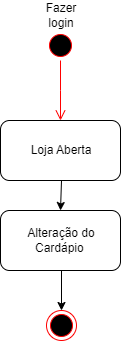

The diagram above was exported from draw.io. Its source (the exported page's mxGraphModel, read from the mxfile embedded in the PNG):
<mxGraphModel dx="1050" dy="565" grid="1" gridSize="10" guides="1" tooltips="1" connect="1" arrows="1" fold="1" page="1" pageScale="1" pageWidth="827" pageHeight="1169" math="0" shadow="0">
  <root>
    <mxCell id="0" />
    <mxCell id="1" parent="0" />
    <mxCell id="NTaN-fSn2Ibv7F4E9sQJ-4" value="" style="ellipse;html=1;shape=startState;fillColor=#000000;strokeColor=#ff0000;" vertex="1" parent="1">
      <mxGeometry x="384" y="40" width="30" height="30" as="geometry" />
    </mxCell>
    <mxCell id="NTaN-fSn2Ibv7F4E9sQJ-5" value="" style="edgeStyle=orthogonalEdgeStyle;html=1;verticalAlign=bottom;endArrow=open;endSize=8;strokeColor=#ff0000;rounded=0;" edge="1" source="NTaN-fSn2Ibv7F4E9sQJ-4" parent="1">
      <mxGeometry relative="1" as="geometry">
        <mxPoint x="399" y="130" as="targetPoint" />
      </mxGeometry>
    </mxCell>
    <mxCell id="NTaN-fSn2Ibv7F4E9sQJ-6" value="" style="rounded=1;whiteSpace=wrap;html=1;" vertex="1" parent="1">
      <mxGeometry x="339" y="130" width="120" height="60" as="geometry" />
    </mxCell>
    <mxCell id="NTaN-fSn2Ibv7F4E9sQJ-7" value="Loja Aberta" style="text;html=1;align=center;verticalAlign=middle;whiteSpace=wrap;rounded=0;" vertex="1" parent="1">
      <mxGeometry x="340" y="130" width="120" height="60" as="geometry" />
    </mxCell>
    <mxCell id="NTaN-fSn2Ibv7F4E9sQJ-8" value="Fazer login" style="text;html=1;align=center;verticalAlign=middle;whiteSpace=wrap;rounded=0;" vertex="1" parent="1">
      <mxGeometry x="370" y="10" width="60" height="30" as="geometry" />
    </mxCell>
    <mxCell id="NTaN-fSn2Ibv7F4E9sQJ-9" value="" style="rounded=1;whiteSpace=wrap;html=1;" vertex="1" parent="1">
      <mxGeometry x="339" y="220" width="120" height="60" as="geometry" />
    </mxCell>
    <mxCell id="NTaN-fSn2Ibv7F4E9sQJ-10" value="" style="endArrow=classic;html=1;rounded=0;exitX=0.5;exitY=1;exitDx=0;exitDy=0;entryX=0.5;entryY=0;entryDx=0;entryDy=0;" edge="1" parent="1" source="NTaN-fSn2Ibv7F4E9sQJ-7" target="NTaN-fSn2Ibv7F4E9sQJ-9">
      <mxGeometry width="50" height="50" relative="1" as="geometry">
        <mxPoint x="390" y="260" as="sourcePoint" />
        <mxPoint x="440" y="210" as="targetPoint" />
      </mxGeometry>
    </mxCell>
    <mxCell id="NTaN-fSn2Ibv7F4E9sQJ-11" value="Alteração do Cardápio&amp;nbsp;" style="text;html=1;align=center;verticalAlign=middle;whiteSpace=wrap;rounded=0;" vertex="1" parent="1">
      <mxGeometry x="340" y="220" width="120" height="60" as="geometry" />
    </mxCell>
    <mxCell id="NTaN-fSn2Ibv7F4E9sQJ-12" value="" style="ellipse;html=1;shape=endState;fillColor=#000000;strokeColor=#ff0000;" vertex="1" parent="1">
      <mxGeometry x="385" y="320" width="30" height="30" as="geometry" />
    </mxCell>
    <mxCell id="NTaN-fSn2Ibv7F4E9sQJ-16" value="" style="endArrow=classic;html=1;rounded=0;exitX=0.5;exitY=1;exitDx=0;exitDy=0;entryX=0.5;entryY=0;entryDx=0;entryDy=0;" edge="1" parent="1" source="NTaN-fSn2Ibv7F4E9sQJ-11" target="NTaN-fSn2Ibv7F4E9sQJ-12">
      <mxGeometry width="50" height="50" relative="1" as="geometry">
        <mxPoint x="410" y="200" as="sourcePoint" />
        <mxPoint x="409" y="230" as="targetPoint" />
      </mxGeometry>
    </mxCell>
  </root>
</mxGraphModel>